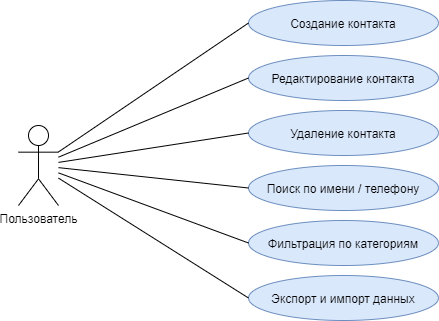

The diagram above was exported from draw.io. Its source (the exported page's mxGraphModel, read from the mxfile embedded in the PNG):
<mxGraphModel dx="1086" dy="798" grid="1" gridSize="10" guides="1" tooltips="1" connect="1" arrows="1" fold="1" page="1" pageScale="1" pageWidth="827" pageHeight="1169" math="0" shadow="0">
  <root>
    <mxCell id="0" />
    <mxCell id="1" parent="0" />
    <mxCell id="user_actor" value="Пользователь" style="shape=umlActor;verticalLabelPosition=bottom;verticalAlign=top;html=1;outlineConnect=0;" parent="1" vertex="1">
      <mxGeometry x="110" y="195" width="40" height="80" as="geometry" />
    </mxCell>
    <mxCell id="uc1" value="Создание контакта" style="ellipse;whiteSpace=wrap;html=1;fillColor=#dae8fc;strokeColor=#6c8ebf;" parent="1" vertex="1">
      <mxGeometry x="340" y="70" width="190" height="45" as="geometry" />
    </mxCell>
    <mxCell id="uc2" value="Редактирование контакта" style="ellipse;whiteSpace=wrap;html=1;fillColor=#dae8fc;strokeColor=#6c8ebf;" parent="1" vertex="1">
      <mxGeometry x="340" y="125" width="190" height="45" as="geometry" />
    </mxCell>
    <mxCell id="uc3" value="Удаление контакта" style="ellipse;whiteSpace=wrap;html=1;fillColor=#dae8fc;strokeColor=#6c8ebf;" parent="1" vertex="1">
      <mxGeometry x="340" y="180" width="190" height="45" as="geometry" />
    </mxCell>
    <mxCell id="uc4" value="Поиск по имени / телефону" style="ellipse;whiteSpace=wrap;html=1;fillColor=#dae8fc;strokeColor=#6c8ebf;" parent="1" vertex="1">
      <mxGeometry x="340" y="235" width="190" height="45" as="geometry" />
    </mxCell>
    <mxCell id="uc5" value="Фильтрация по категориям" style="ellipse;whiteSpace=wrap;html=1;fillColor=#dae8fc;strokeColor=#6c8ebf;" parent="1" vertex="1">
      <mxGeometry x="340" y="290" width="190" height="45" as="geometry" />
    </mxCell>
    <mxCell id="uc6" value="Экспорт и импорт данных" style="ellipse;whiteSpace=wrap;html=1;fillColor=#dae8fc;strokeColor=#6c8ebf;" parent="1" vertex="1">
      <mxGeometry x="340" y="345" width="190" height="45" as="geometry" />
    </mxCell>
    <mxCell id="l1" style="endArrow=none;html=1;rounded=0;entryX=0;entryY=0.5;entryDx=0;entryDy=0;" parent="1" source="user_actor" target="uc1" edge="1">
      <mxGeometry relative="1" as="geometry" />
    </mxCell>
    <mxCell id="l2" style="endArrow=none;html=1;rounded=0;entryX=0;entryY=0.5;entryDx=0;entryDy=0;" parent="1" source="user_actor" target="uc2" edge="1">
      <mxGeometry relative="1" as="geometry" />
    </mxCell>
    <mxCell id="l3" style="endArrow=none;html=1;rounded=0;entryX=0;entryY=0.5;entryDx=0;entryDy=0;" parent="1" source="user_actor" target="uc3" edge="1">
      <mxGeometry relative="1" as="geometry" />
    </mxCell>
    <mxCell id="l4" style="endArrow=none;html=1;rounded=0;entryX=0;entryY=0.5;entryDx=0;entryDy=0;" parent="1" source="user_actor" target="uc4" edge="1">
      <mxGeometry relative="1" as="geometry" />
    </mxCell>
    <mxCell id="l5" style="endArrow=none;html=1;rounded=0;entryX=0;entryY=0.5;entryDx=0;entryDy=0;" parent="1" source="user_actor" target="uc5" edge="1">
      <mxGeometry relative="1" as="geometry" />
    </mxCell>
    <mxCell id="l6" style="endArrow=none;html=1;rounded=0;entryX=0;entryY=0.5;entryDx=0;entryDy=0;" parent="1" source="user_actor" target="uc6" edge="1">
      <mxGeometry relative="1" as="geometry" />
    </mxCell>
  </root>
</mxGraphModel>